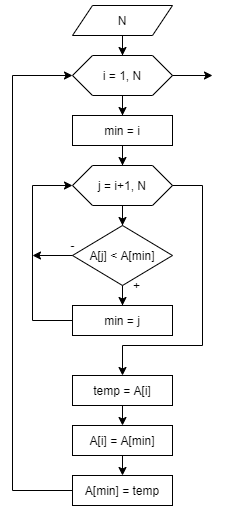

The diagram above was exported from draw.io. Its source (the exported page's mxGraphModel, read from the mxfile embedded in the PNG):
<mxGraphModel dx="1382" dy="764" grid="1" gridSize="10" guides="1" tooltips="1" connect="1" arrows="1" fold="1" page="1" pageScale="1" pageWidth="827" pageHeight="1169" math="0" shadow="0">
  <root>
    <mxCell id="ok3Yn6Dd5UD60ukg2PKP-0" />
    <mxCell id="ok3Yn6Dd5UD60ukg2PKP-1" parent="ok3Yn6Dd5UD60ukg2PKP-0" />
    <mxCell id="bPrKu31wZD3NsWAiBYLU-0" value="" style="edgeStyle=orthogonalEdgeStyle;rounded=0;orthogonalLoop=1;jettySize=auto;html=1;" parent="ok3Yn6Dd5UD60ukg2PKP-1" source="bPrKu31wZD3NsWAiBYLU-1" target="bPrKu31wZD3NsWAiBYLU-3" edge="1">
      <mxGeometry relative="1" as="geometry" />
    </mxCell>
    <mxCell id="bPrKu31wZD3NsWAiBYLU-1" value="N" style="shape=parallelogram;perimeter=parallelogramPerimeter;whiteSpace=wrap;html=1;fixedSize=1;" parent="ok3Yn6Dd5UD60ukg2PKP-1" vertex="1">
      <mxGeometry x="340" y="60" width="100" height="30" as="geometry" />
    </mxCell>
    <mxCell id="bPrKu31wZD3NsWAiBYLU-2" value="" style="edgeStyle=orthogonalEdgeStyle;rounded=0;orthogonalLoop=1;jettySize=auto;html=1;entryX=0.5;entryY=0;entryDx=0;entryDy=0;" parent="ok3Yn6Dd5UD60ukg2PKP-1" source="bPrKu31wZD3NsWAiBYLU-3" target="bPrKu31wZD3NsWAiBYLU-20" edge="1">
      <mxGeometry relative="1" as="geometry">
        <mxPoint x="390" y="170" as="targetPoint" />
      </mxGeometry>
    </mxCell>
    <mxCell id="bPrKu31wZD3NsWAiBYLU-3" value="i = 1, N" style="shape=hexagon;perimeter=hexagonPerimeter2;whiteSpace=wrap;html=1;fixedSize=1;" parent="ok3Yn6Dd5UD60ukg2PKP-1" vertex="1">
      <mxGeometry x="340" y="110" width="100" height="40" as="geometry" />
    </mxCell>
    <mxCell id="bPrKu31wZD3NsWAiBYLU-4" value="" style="edgeStyle=orthogonalEdgeStyle;rounded=0;orthogonalLoop=1;jettySize=auto;html=1;entryX=0.5;entryY=0;entryDx=0;entryDy=0;" parent="ok3Yn6Dd5UD60ukg2PKP-1" source="bPrKu31wZD3NsWAiBYLU-5" target="bPrKu31wZD3NsWAiBYLU-8" edge="1">
      <mxGeometry relative="1" as="geometry" />
    </mxCell>
    <mxCell id="bPrKu31wZD3NsWAiBYLU-5" value="j = i+1, N" style="shape=hexagon;perimeter=hexagonPerimeter2;whiteSpace=wrap;html=1;fixedSize=1;" parent="ok3Yn6Dd5UD60ukg2PKP-1" vertex="1">
      <mxGeometry x="340" y="220" width="100" height="40" as="geometry" />
    </mxCell>
    <mxCell id="bPrKu31wZD3NsWAiBYLU-6" value="" style="edgeStyle=orthogonalEdgeStyle;rounded=0;orthogonalLoop=1;jettySize=auto;html=1;entryX=0.5;entryY=0;entryDx=0;entryDy=0;" parent="ok3Yn6Dd5UD60ukg2PKP-1" source="bPrKu31wZD3NsWAiBYLU-8" target="bPrKu31wZD3NsWAiBYLU-10" edge="1">
      <mxGeometry relative="1" as="geometry" />
    </mxCell>
    <mxCell id="bPrKu31wZD3NsWAiBYLU-8" value="A[j] &amp;lt; A[min]" style="rhombus;whiteSpace=wrap;html=1;" parent="ok3Yn6Dd5UD60ukg2PKP-1" vertex="1">
      <mxGeometry x="340" y="280" width="100" height="60" as="geometry" />
    </mxCell>
    <mxCell id="bPrKu31wZD3NsWAiBYLU-9" value="" style="edgeStyle=orthogonalEdgeStyle;rounded=0;orthogonalLoop=1;jettySize=auto;html=1;exitX=0;exitY=0.5;exitDx=0;exitDy=0;entryX=0;entryY=0.5;entryDx=0;entryDy=0;" parent="ok3Yn6Dd5UD60ukg2PKP-1" source="bPrKu31wZD3NsWAiBYLU-10" target="bPrKu31wZD3NsWAiBYLU-5" edge="1">
      <mxGeometry relative="1" as="geometry">
        <mxPoint x="310" y="385" as="targetPoint" />
        <mxPoint x="340" y="430" as="sourcePoint" />
        <Array as="points">
          <mxPoint x="300" y="375" />
          <mxPoint x="300" y="240" />
        </Array>
      </mxGeometry>
    </mxCell>
    <mxCell id="bPrKu31wZD3NsWAiBYLU-10" value="min = j" style="rounded=0;whiteSpace=wrap;html=1;" parent="ok3Yn6Dd5UD60ukg2PKP-1" vertex="1">
      <mxGeometry x="340" y="360" width="100" height="30" as="geometry" />
    </mxCell>
    <mxCell id="bPrKu31wZD3NsWAiBYLU-15" value="+" style="text;html=1;align=center;verticalAlign=middle;resizable=0;points=[];autosize=1;strokeColor=none;fillColor=none;" parent="ok3Yn6Dd5UD60ukg2PKP-1" vertex="1">
      <mxGeometry x="394" y="330" width="20" height="20" as="geometry" />
    </mxCell>
    <mxCell id="bPrKu31wZD3NsWAiBYLU-17" value="" style="edgeStyle=orthogonalEdgeStyle;rounded=0;orthogonalLoop=1;jettySize=auto;html=1;exitX=1;exitY=0.5;exitDx=0;exitDy=0;" parent="ok3Yn6Dd5UD60ukg2PKP-1" source="bPrKu31wZD3NsWAiBYLU-3" edge="1">
      <mxGeometry relative="1" as="geometry">
        <mxPoint x="550" y="219.9999999999999" as="sourcePoint" />
        <mxPoint x="480" y="130" as="targetPoint" />
      </mxGeometry>
    </mxCell>
    <mxCell id="bPrKu31wZD3NsWAiBYLU-18" value="" style="edgeStyle=orthogonalEdgeStyle;rounded=0;orthogonalLoop=1;jettySize=auto;html=1;exitX=0;exitY=0.5;exitDx=0;exitDy=0;" parent="ok3Yn6Dd5UD60ukg2PKP-1" source="bPrKu31wZD3NsWAiBYLU-8" edge="1">
      <mxGeometry relative="1" as="geometry">
        <mxPoint x="220" y="389.9999999999999" as="sourcePoint" />
        <mxPoint x="300" y="310" as="targetPoint" />
        <Array as="points">
          <mxPoint x="340" y="310" />
          <mxPoint x="340" y="310" />
        </Array>
      </mxGeometry>
    </mxCell>
    <mxCell id="bPrKu31wZD3NsWAiBYLU-19" value="-" style="text;html=1;align=center;verticalAlign=middle;resizable=0;points=[];autosize=1;strokeColor=none;fillColor=none;" parent="ok3Yn6Dd5UD60ukg2PKP-1" vertex="1">
      <mxGeometry x="330" y="290" width="20" height="20" as="geometry" />
    </mxCell>
    <mxCell id="bPrKu31wZD3NsWAiBYLU-21" value="" style="edgeStyle=orthogonalEdgeStyle;rounded=0;orthogonalLoop=1;jettySize=auto;html=1;entryX=0.5;entryY=0;entryDx=0;entryDy=0;" parent="ok3Yn6Dd5UD60ukg2PKP-1" source="bPrKu31wZD3NsWAiBYLU-20" target="bPrKu31wZD3NsWAiBYLU-5" edge="1">
      <mxGeometry relative="1" as="geometry">
        <mxPoint x="410" y="230" as="targetPoint" />
        <Array as="points" />
      </mxGeometry>
    </mxCell>
    <mxCell id="bPrKu31wZD3NsWAiBYLU-20" value="min = i" style="rounded=0;whiteSpace=wrap;html=1;" parent="ok3Yn6Dd5UD60ukg2PKP-1" vertex="1">
      <mxGeometry x="340" y="170" width="100" height="30" as="geometry" />
    </mxCell>
    <mxCell id="bPrKu31wZD3NsWAiBYLU-23" value="" style="edgeStyle=orthogonalEdgeStyle;rounded=0;orthogonalLoop=1;jettySize=auto;html=1;exitX=1;exitY=0.5;exitDx=0;exitDy=0;entryX=0.5;entryY=0;entryDx=0;entryDy=0;" parent="ok3Yn6Dd5UD60ukg2PKP-1" source="bPrKu31wZD3NsWAiBYLU-5" target="SAsHUXi6ffMFJ4bVQQxc-1" edge="1">
      <mxGeometry relative="1" as="geometry">
        <mxPoint x="500" y="240" as="targetPoint" />
        <mxPoint x="360" y="404.9999999999999" as="sourcePoint" />
        <Array as="points">
          <mxPoint x="470" y="240" />
          <mxPoint x="470" y="400" />
          <mxPoint x="390" y="400" />
        </Array>
      </mxGeometry>
    </mxCell>
    <mxCell id="SAsHUXi6ffMFJ4bVQQxc-0" value="" style="edgeStyle=orthogonalEdgeStyle;rounded=0;orthogonalLoop=1;jettySize=auto;html=1;exitX=0.5;exitY=1;exitDx=0;exitDy=0;entryX=0.5;entryY=0;entryDx=0;entryDy=0;" parent="ok3Yn6Dd5UD60ukg2PKP-1" source="SAsHUXi6ffMFJ4bVQQxc-1" target="SAsHUXi6ffMFJ4bVQQxc-2" edge="1">
      <mxGeometry relative="1" as="geometry">
        <mxPoint x="270" y="444.9999999999999" as="targetPoint" />
      </mxGeometry>
    </mxCell>
    <mxCell id="SAsHUXi6ffMFJ4bVQQxc-1" value="temp = A[i]" style="rounded=0;whiteSpace=wrap;html=1;" parent="ok3Yn6Dd5UD60ukg2PKP-1" vertex="1">
      <mxGeometry x="340" y="430" width="100" height="30" as="geometry" />
    </mxCell>
    <mxCell id="SAsHUXi6ffMFJ4bVQQxc-2" value="A[i] = A[min]" style="rounded=0;whiteSpace=wrap;html=1;" parent="ok3Yn6Dd5UD60ukg2PKP-1" vertex="1">
      <mxGeometry x="340" y="480" width="100" height="30" as="geometry" />
    </mxCell>
    <mxCell id="SAsHUXi6ffMFJ4bVQQxc-3" value="A[min] = temp" style="rounded=0;whiteSpace=wrap;html=1;" parent="ok3Yn6Dd5UD60ukg2PKP-1" vertex="1">
      <mxGeometry x="340" y="530" width="100" height="30" as="geometry" />
    </mxCell>
    <mxCell id="SAsHUXi6ffMFJ4bVQQxc-4" value="" style="edgeStyle=orthogonalEdgeStyle;rounded=0;orthogonalLoop=1;jettySize=auto;html=1;exitX=0.5;exitY=1;exitDx=0;exitDy=0;entryX=0.5;entryY=0;entryDx=0;entryDy=0;" parent="ok3Yn6Dd5UD60ukg2PKP-1" source="SAsHUXi6ffMFJ4bVQQxc-2" target="SAsHUXi6ffMFJ4bVQQxc-3" edge="1">
      <mxGeometry relative="1" as="geometry">
        <mxPoint x="400" y="469.9999999999999" as="sourcePoint" />
        <mxPoint x="400" y="499.9999999999999" as="targetPoint" />
      </mxGeometry>
    </mxCell>
    <mxCell id="SAsHUXi6ffMFJ4bVQQxc-10" value="" style="edgeStyle=orthogonalEdgeStyle;rounded=0;orthogonalLoop=1;jettySize=auto;html=1;exitX=0;exitY=0.5;exitDx=0;exitDy=0;entryX=0;entryY=0.5;entryDx=0;entryDy=0;" parent="ok3Yn6Dd5UD60ukg2PKP-1" source="SAsHUXi6ffMFJ4bVQQxc-3" target="bPrKu31wZD3NsWAiBYLU-3" edge="1">
      <mxGeometry relative="1" as="geometry">
        <mxPoint x="290" y="530" as="sourcePoint" />
        <mxPoint x="290" y="550" as="targetPoint" />
        <Array as="points">
          <mxPoint x="280" y="545" />
          <mxPoint x="280" y="130" />
        </Array>
      </mxGeometry>
    </mxCell>
  </root>
</mxGraphModel>